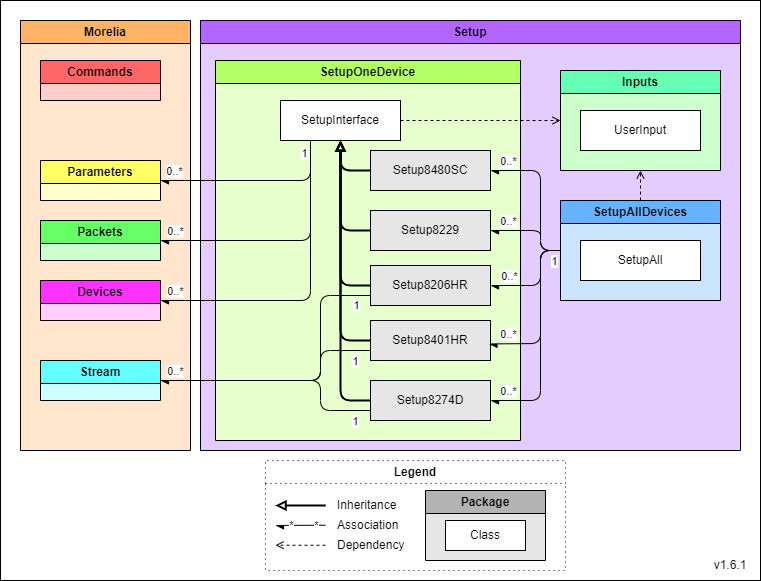

The diagram above was exported from draw.io. Its source (the exported page's mxGraphModel, read from the mxfile embedded in the PNG):
<mxGraphModel dx="1418" dy="820" grid="1" gridSize="10" guides="1" tooltips="1" connect="1" arrows="1" fold="1" page="1" pageScale="1" pageWidth="850" pageHeight="1100" math="0" shadow="0">
  <root>
    <mxCell id="0" />
    <mxCell id="1" parent="0" />
    <mxCell id="Slde9tUgmKoTj4hSh21i-1" value="" style="rounded=0;whiteSpace=wrap;html=1;" parent="1" vertex="1">
      <mxGeometry x="10" y="10" width="760" height="580" as="geometry" />
    </mxCell>
    <mxCell id="44-xXmvqAvaM7QKxlZ_v-1" value="Morelia" style="swimlane;whiteSpace=wrap;html=1;fillColor=#FFB366;swimlaneFillColor=#FFE6CC;" parent="1" vertex="1">
      <mxGeometry x="30" y="30" width="170" height="430" as="geometry">
        <mxRectangle x="100" y="250" width="80" height="30" as="alternateBounds" />
      </mxGeometry>
    </mxCell>
    <mxCell id="44-xXmvqAvaM7QKxlZ_v-3" value="Devices" style="swimlane;whiteSpace=wrap;html=1;fillColor=#FF33FF;swimlaneFillColor=#FFCCFF;" parent="44-xXmvqAvaM7QKxlZ_v-1" vertex="1">
      <mxGeometry x="20" y="260" width="120" height="40" as="geometry">
        <mxRectangle x="20" y="100" width="90" height="30" as="alternateBounds" />
      </mxGeometry>
    </mxCell>
    <mxCell id="44-xXmvqAvaM7QKxlZ_v-4" value="Packets" style="swimlane;whiteSpace=wrap;html=1;fillColor=#66FF66;swimlaneFillColor=#CCFFCC;" parent="44-xXmvqAvaM7QKxlZ_v-1" vertex="1">
      <mxGeometry x="20" y="200" width="120" height="40" as="geometry">
        <mxRectangle x="20" y="160" width="90" height="30" as="alternateBounds" />
      </mxGeometry>
    </mxCell>
    <mxCell id="GcOCYpmFMNabENArMYts-39" value="Stream" style="swimlane;whiteSpace=wrap;html=1;fillColor=#66FFFF;swimlaneFillColor=#CCFFFF;gradientColor=none;" parent="44-xXmvqAvaM7QKxlZ_v-1" vertex="1">
      <mxGeometry x="20" y="340" width="120" height="40" as="geometry">
        <mxRectangle x="20" y="160" width="90" height="30" as="alternateBounds" />
      </mxGeometry>
    </mxCell>
    <mxCell id="-ZBPmyoN-2S2QFg2cxVi-8" value="Commands" style="swimlane;whiteSpace=wrap;html=1;fillColor=#FF6666;swimlaneFillColor=#FFCCCC;" parent="44-xXmvqAvaM7QKxlZ_v-1" vertex="1">
      <mxGeometry x="20" y="40" width="120" height="40" as="geometry">
        <mxRectangle x="20" y="160" width="90" height="30" as="alternateBounds" />
      </mxGeometry>
    </mxCell>
    <mxCell id="44-xXmvqAvaM7QKxlZ_v-2" value="Parameters" style="swimlane;whiteSpace=wrap;html=1;fillColor=#FFFF66;swimlaneFillColor=#FFFFCC;" parent="44-xXmvqAvaM7QKxlZ_v-1" vertex="1">
      <mxGeometry x="20" y="140" width="120" height="40" as="geometry">
        <mxRectangle x="20" y="40" width="110" height="30" as="alternateBounds" />
      </mxGeometry>
    </mxCell>
    <mxCell id="Slde9tUgmKoTj4hSh21i-2" value="&lt;b&gt;Legend&lt;/b&gt;" style="swimlane;whiteSpace=wrap;html=1;gradientColor=none;dashed=1;dashPattern=1 4;fontStyle=0" parent="1" vertex="1">
      <mxGeometry x="275" y="470" width="300" height="110" as="geometry" />
    </mxCell>
    <mxCell id="Slde9tUgmKoTj4hSh21i-3" value="Inheritance" style="text;html=1;strokeColor=none;fillColor=none;align=left;verticalAlign=middle;whiteSpace=wrap;rounded=0;fontStyle=0" parent="Slde9tUgmKoTj4hSh21i-2" vertex="1">
      <mxGeometry x="70" y="35" width="80" height="20" as="geometry" />
    </mxCell>
    <mxCell id="Slde9tUgmKoTj4hSh21i-4" value="" style="endArrow=block;html=1;endFill=0;strokeWidth=2;fontStyle=0" parent="Slde9tUgmKoTj4hSh21i-2" edge="1">
      <mxGeometry width="50" height="50" relative="1" as="geometry">
        <mxPoint x="60" y="45" as="sourcePoint" />
        <mxPoint x="10" y="45" as="targetPoint" />
      </mxGeometry>
    </mxCell>
    <mxCell id="Slde9tUgmKoTj4hSh21i-5" value="Association" style="text;html=1;strokeColor=none;fillColor=none;align=left;verticalAlign=middle;whiteSpace=wrap;rounded=0;fontStyle=0" parent="Slde9tUgmKoTj4hSh21i-2" vertex="1">
      <mxGeometry x="70" y="55" width="80" height="20" as="geometry" />
    </mxCell>
    <mxCell id="Slde9tUgmKoTj4hSh21i-10" value="Package" style="swimlane;whiteSpace=wrap;html=1;fillColor=#B3B3B3;swimlaneFillColor=#E6E6E6;" parent="Slde9tUgmKoTj4hSh21i-2" vertex="1">
      <mxGeometry x="160" y="30" width="120" height="70" as="geometry" />
    </mxCell>
    <mxCell id="Slde9tUgmKoTj4hSh21i-9" value="Class" style="rounded=0;whiteSpace=wrap;html=1;" parent="Slde9tUgmKoTj4hSh21i-10" vertex="1">
      <mxGeometry x="20" y="30" width="80" height="30" as="geometry" />
    </mxCell>
    <mxCell id="Slde9tUgmKoTj4hSh21i-11" value="" style="endArrow=open;html=1;endFill=0;dashed=1;fontStyle=0" parent="Slde9tUgmKoTj4hSh21i-2" edge="1">
      <mxGeometry width="50" height="50" relative="1" as="geometry">
        <mxPoint x="60" y="84.71" as="sourcePoint" />
        <mxPoint x="10" y="84.71" as="targetPoint" />
      </mxGeometry>
    </mxCell>
    <mxCell id="Slde9tUgmKoTj4hSh21i-12" value="Dependency" style="text;html=1;strokeColor=none;fillColor=none;align=left;verticalAlign=middle;whiteSpace=wrap;rounded=0;fontStyle=0" parent="Slde9tUgmKoTj4hSh21i-2" vertex="1">
      <mxGeometry x="70" y="75" width="80" height="20" as="geometry" />
    </mxCell>
    <mxCell id="GcOCYpmFMNabENArMYts-40" value="" style="endArrow=async;html=1;endFill=1;fontStyle=0" parent="Slde9tUgmKoTj4hSh21i-2" edge="1">
      <mxGeometry width="50" height="50" relative="1" as="geometry">
        <mxPoint x="60" y="64.70999999999998" as="sourcePoint" />
        <mxPoint x="10" y="64.95999999999998" as="targetPoint" />
      </mxGeometry>
    </mxCell>
    <mxCell id="GcOCYpmFMNabENArMYts-41" value="*" style="edgeLabel;html=1;align=center;verticalAlign=middle;resizable=0;points=[];fontStyle=0" parent="GcOCYpmFMNabENArMYts-40" vertex="1" connectable="0">
      <mxGeometry x="0.6272" relative="1" as="geometry">
        <mxPoint x="6" as="offset" />
      </mxGeometry>
    </mxCell>
    <mxCell id="GcOCYpmFMNabENArMYts-42" value="*&lt;br&gt;" style="edgeLabel;html=1;align=center;verticalAlign=middle;resizable=0;points=[];fontStyle=0" parent="GcOCYpmFMNabENArMYts-40" vertex="1" connectable="0">
      <mxGeometry x="-0.7057" relative="1" as="geometry">
        <mxPoint x="-3" as="offset" />
      </mxGeometry>
    </mxCell>
    <mxCell id="Slde9tUgmKoTj4hSh21i-13" value="v1.6.1" style="text;html=1;strokeColor=none;fillColor=none;align=center;verticalAlign=middle;whiteSpace=wrap;rounded=0;fontStyle=0" parent="1" vertex="1">
      <mxGeometry x="710" y="560" width="60" height="30" as="geometry" />
    </mxCell>
    <mxCell id="R2ghkeG9O-_2AuDWkGvL-6" value="Setup" style="swimlane;whiteSpace=wrap;html=1;fillColor=#B266FF;swimlaneFillColor=#E5CCFF;" parent="1" vertex="1">
      <mxGeometry x="210" y="30" width="540" height="430" as="geometry" />
    </mxCell>
    <mxCell id="R2ghkeG9O-_2AuDWkGvL-4" value="SetupOneDevice" style="swimlane;whiteSpace=wrap;html=1;fillColor=#B3FF66;swimlaneFillColor=#E6FFCC;" parent="R2ghkeG9O-_2AuDWkGvL-6" vertex="1">
      <mxGeometry x="15" y="40" width="305" height="380" as="geometry" />
    </mxCell>
    <mxCell id="x58oY4TgvYuZlQ18G-Yt-39" value="Setup8401HR" style="rounded=0;whiteSpace=wrap;html=1;fontStyle=0;fillColor=#E6E6E6;" parent="R2ghkeG9O-_2AuDWkGvL-4" vertex="1">
      <mxGeometry x="155" y="260" width="120" height="40" as="geometry" />
    </mxCell>
    <mxCell id="x58oY4TgvYuZlQ18G-Yt-43" value="&lt;span&gt;Setup8480SC&lt;/span&gt;" style="rounded=0;whiteSpace=wrap;html=1;fontStyle=0;fillColor=#E6E6E6;" parent="R2ghkeG9O-_2AuDWkGvL-4" vertex="1">
      <mxGeometry x="155" y="90" width="120" height="40" as="geometry" />
    </mxCell>
    <mxCell id="x58oY4TgvYuZlQ18G-Yt-41" value="SetupInterface" style="rounded=0;whiteSpace=wrap;html=1;fontStyle=0" parent="R2ghkeG9O-_2AuDWkGvL-4" vertex="1">
      <mxGeometry x="65" y="40" width="120" height="40" as="geometry" />
    </mxCell>
    <mxCell id="x58oY4TgvYuZlQ18G-Yt-42" value="Setup8229" style="rounded=0;whiteSpace=wrap;html=1;fontStyle=0;fillColor=#E6E6E6;" parent="R2ghkeG9O-_2AuDWkGvL-4" vertex="1">
      <mxGeometry x="155" y="150" width="120" height="40" as="geometry" />
    </mxCell>
    <mxCell id="x58oY4TgvYuZlQ18G-Yt-35" value="Setup8206HR" style="rounded=0;whiteSpace=wrap;html=1;fontStyle=0;fillColor=#E6E6E6;" parent="R2ghkeG9O-_2AuDWkGvL-4" vertex="1">
      <mxGeometry x="155" y="205" width="120" height="40" as="geometry" />
    </mxCell>
    <mxCell id="x58oY4TgvYuZlQ18G-Yt-4" value="" style="endArrow=block;html=1;endFill=0;strokeWidth=2;fontStyle=0" parent="R2ghkeG9O-_2AuDWkGvL-4" source="x58oY4TgvYuZlQ18G-Yt-39" target="x58oY4TgvYuZlQ18G-Yt-41" edge="1">
      <mxGeometry width="50" height="50" relative="1" as="geometry">
        <mxPoint x="155" y="275" as="sourcePoint" />
        <mxPoint x="125" y="245" as="targetPoint" />
        <Array as="points">
          <mxPoint x="125" y="280" />
        </Array>
      </mxGeometry>
    </mxCell>
    <mxCell id="bSlkkaULo5ZqBv0GWyKj-1" value="Setup8274D" style="rounded=0;whiteSpace=wrap;html=1;fontStyle=0;fillColor=#E6E6E6;" parent="R2ghkeG9O-_2AuDWkGvL-4" vertex="1">
      <mxGeometry x="155" y="320" width="120" height="40" as="geometry" />
    </mxCell>
    <mxCell id="bSlkkaULo5ZqBv0GWyKj-2" value="" style="endArrow=block;html=1;endFill=0;strokeWidth=2;fontStyle=0;exitX=0;exitY=0.5;exitDx=0;exitDy=0;rounded=1;" parent="R2ghkeG9O-_2AuDWkGvL-4" source="bSlkkaULo5ZqBv0GWyKj-1" target="x58oY4TgvYuZlQ18G-Yt-41" edge="1">
      <mxGeometry width="50" height="50" relative="1" as="geometry">
        <mxPoint x="135" y="260" as="sourcePoint" />
        <mxPoint x="135" y="90" as="targetPoint" />
        <Array as="points">
          <mxPoint x="125" y="340" />
        </Array>
      </mxGeometry>
    </mxCell>
    <mxCell id="bSlkkaULo5ZqBv0GWyKj-12" value="" style="endArrow=block;html=1;endFill=0;strokeWidth=2;fontStyle=0" parent="R2ghkeG9O-_2AuDWkGvL-4" source="x58oY4TgvYuZlQ18G-Yt-35" target="x58oY4TgvYuZlQ18G-Yt-41" edge="1">
      <mxGeometry width="50" height="50" relative="1" as="geometry">
        <mxPoint x="155" y="220" as="sourcePoint" />
        <mxPoint x="125" y="190" as="targetPoint" />
        <Array as="points">
          <mxPoint x="125" y="225" />
        </Array>
      </mxGeometry>
    </mxCell>
    <mxCell id="bSlkkaULo5ZqBv0GWyKj-13" value="" style="endArrow=block;html=1;endFill=0;strokeWidth=2;fontStyle=0" parent="R2ghkeG9O-_2AuDWkGvL-4" source="x58oY4TgvYuZlQ18G-Yt-42" target="x58oY4TgvYuZlQ18G-Yt-41" edge="1">
      <mxGeometry width="50" height="50" relative="1" as="geometry">
        <mxPoint x="155" y="170" as="sourcePoint" />
        <mxPoint x="125" y="140" as="targetPoint" />
        <Array as="points">
          <mxPoint x="125" y="170" />
        </Array>
      </mxGeometry>
    </mxCell>
    <mxCell id="bSlkkaULo5ZqBv0GWyKj-14" value="" style="endArrow=block;html=1;endFill=0;strokeWidth=2;fontStyle=0" parent="R2ghkeG9O-_2AuDWkGvL-4" source="x58oY4TgvYuZlQ18G-Yt-43" target="x58oY4TgvYuZlQ18G-Yt-41" edge="1">
      <mxGeometry width="50" height="50" relative="1" as="geometry">
        <mxPoint x="155" y="120" as="sourcePoint" />
        <mxPoint x="125" y="90" as="targetPoint" />
        <Array as="points">
          <mxPoint x="125" y="110" />
        </Array>
      </mxGeometry>
    </mxCell>
    <mxCell id="R2ghkeG9O-_2AuDWkGvL-1" value="Inputs" style="swimlane;whiteSpace=wrap;html=1;fillColor=#66FFB3;swimlaneFillColor=#CCFFCC;" parent="R2ghkeG9O-_2AuDWkGvL-6" vertex="1">
      <mxGeometry x="360" y="50" width="160" height="100" as="geometry" />
    </mxCell>
    <mxCell id="x58oY4TgvYuZlQ18G-Yt-40" value="UserInput" style="rounded=0;whiteSpace=wrap;html=1;fontStyle=0" parent="R2ghkeG9O-_2AuDWkGvL-1" vertex="1">
      <mxGeometry x="20" y="40" width="120" height="40" as="geometry" />
    </mxCell>
    <mxCell id="x58oY4TgvYuZlQ18G-Yt-5" value="" style="endArrow=open;html=1;endFill=0;dashed=1;fontStyle=0;exitX=1;exitY=0.5;exitDx=0;exitDy=0;" parent="R2ghkeG9O-_2AuDWkGvL-6" source="x58oY4TgvYuZlQ18G-Yt-41" target="R2ghkeG9O-_2AuDWkGvL-1" edge="1">
      <mxGeometry width="50" height="50" relative="1" as="geometry">
        <mxPoint x="574" y="125.22000000000003" as="sourcePoint" />
        <mxPoint x="425" y="270" as="targetPoint" />
      </mxGeometry>
    </mxCell>
    <mxCell id="3bQQR4EIXgQ4GpRWXqI2-1" value="SetupAllDevices" style="swimlane;whiteSpace=wrap;html=1;fillColor=#66B2FF;swimlaneFillColor=#CCE5FF;" parent="R2ghkeG9O-_2AuDWkGvL-6" vertex="1">
      <mxGeometry x="360" y="180" width="160" height="100" as="geometry" />
    </mxCell>
    <mxCell id="x58oY4TgvYuZlQ18G-Yt-34" value="SetupAll" style="rounded=0;whiteSpace=wrap;html=1;fontStyle=0" parent="3bQQR4EIXgQ4GpRWXqI2-1" vertex="1">
      <mxGeometry x="20" y="40" width="120" height="40" as="geometry" />
    </mxCell>
    <mxCell id="6afBlCEfeBArHvcIuozF-1" value="" style="endArrow=open;html=1;endFill=0;dashed=1;fontStyle=0;" parent="R2ghkeG9O-_2AuDWkGvL-6" source="3bQQR4EIXgQ4GpRWXqI2-1" target="R2ghkeG9O-_2AuDWkGvL-1" edge="1">
      <mxGeometry width="50" height="50" relative="1" as="geometry">
        <mxPoint x="264" y="430" as="sourcePoint" />
        <mxPoint x="455" y="140" as="targetPoint" />
      </mxGeometry>
    </mxCell>
    <mxCell id="x58oY4TgvYuZlQ18G-Yt-52" value="" style="endArrow=async;html=1;endFill=1;fontStyle=0;entryX=1;entryY=0.5;entryDx=0;entryDy=0;exitX=0;exitY=0.5;exitDx=0;exitDy=0;" parent="R2ghkeG9O-_2AuDWkGvL-6" source="3bQQR4EIXgQ4GpRWXqI2-1" target="x58oY4TgvYuZlQ18G-Yt-43" edge="1">
      <mxGeometry width="50" height="50" relative="1" as="geometry">
        <mxPoint x="175" y="250" as="sourcePoint" />
        <mxPoint x="1286" y="136" as="targetPoint" />
        <Array as="points">
          <mxPoint x="340" y="230" />
          <mxPoint x="340" y="150" />
        </Array>
      </mxGeometry>
    </mxCell>
    <mxCell id="x58oY4TgvYuZlQ18G-Yt-53" value="0..*" style="edgeLabel;html=1;align=center;verticalAlign=middle;resizable=0;points=[];fontStyle=0" parent="x58oY4TgvYuZlQ18G-Yt-52" vertex="1" connectable="0">
      <mxGeometry x="0.6272" relative="1" as="geometry">
        <mxPoint x="-11" y="-10" as="offset" />
      </mxGeometry>
    </mxCell>
    <mxCell id="bSlkkaULo5ZqBv0GWyKj-3" value="" style="endArrow=async;html=1;endFill=1;fontStyle=0;entryX=1;entryY=0.5;entryDx=0;entryDy=0;exitX=0;exitY=0.5;exitDx=0;exitDy=0;" parent="R2ghkeG9O-_2AuDWkGvL-6" source="3bQQR4EIXgQ4GpRWXqI2-1" target="bSlkkaULo5ZqBv0GWyKj-1" edge="1">
      <mxGeometry width="50" height="50" relative="1" as="geometry">
        <mxPoint x="385" y="313" as="sourcePoint" />
        <mxPoint x="205" y="318" as="targetPoint" />
        <Array as="points">
          <mxPoint x="340" y="230" />
          <mxPoint x="340" y="380" />
        </Array>
      </mxGeometry>
    </mxCell>
    <mxCell id="bSlkkaULo5ZqBv0GWyKj-4" value="0..*" style="edgeLabel;html=1;align=center;verticalAlign=middle;resizable=0;points=[];fontStyle=0" parent="bSlkkaULo5ZqBv0GWyKj-3" vertex="1" connectable="0">
      <mxGeometry x="0.6272" relative="1" as="geometry">
        <mxPoint x="-24" y="-10" as="offset" />
      </mxGeometry>
    </mxCell>
    <mxCell id="bSlkkaULo5ZqBv0GWyKj-5" value="1" style="edgeLabel;html=1;align=center;verticalAlign=middle;resizable=0;points=[];fontStyle=0" parent="bSlkkaULo5ZqBv0GWyKj-3" vertex="1" connectable="0">
      <mxGeometry x="-0.7057" relative="1" as="geometry">
        <mxPoint x="13" y="-2" as="offset" />
      </mxGeometry>
    </mxCell>
    <mxCell id="bSlkkaULo5ZqBv0GWyKj-22" value="" style="endArrow=async;html=1;endFill=1;fontStyle=0;entryX=0.987;entryY=0.586;entryDx=0;entryDy=0;exitX=0;exitY=0.5;exitDx=0;exitDy=0;entryPerimeter=0;" parent="R2ghkeG9O-_2AuDWkGvL-6" source="3bQQR4EIXgQ4GpRWXqI2-1" target="x58oY4TgvYuZlQ18G-Yt-39" edge="1">
      <mxGeometry width="50" height="50" relative="1" as="geometry">
        <mxPoint x="385" y="225" as="sourcePoint" />
        <mxPoint x="300" y="160" as="targetPoint" />
        <Array as="points">
          <mxPoint x="340" y="230" />
          <mxPoint x="340" y="323" />
        </Array>
      </mxGeometry>
    </mxCell>
    <mxCell id="bSlkkaULo5ZqBv0GWyKj-23" value="0..*" style="edgeLabel;html=1;align=center;verticalAlign=middle;resizable=0;points=[];fontStyle=0" parent="bSlkkaULo5ZqBv0GWyKj-22" vertex="1" connectable="0">
      <mxGeometry x="0.6272" relative="1" as="geometry">
        <mxPoint x="-12" y="-10" as="offset" />
      </mxGeometry>
    </mxCell>
    <mxCell id="bSlkkaULo5ZqBv0GWyKj-24" value="" style="endArrow=async;html=1;endFill=1;fontStyle=0;entryX=1;entryY=0.5;entryDx=0;entryDy=0;exitX=0;exitY=0.5;exitDx=0;exitDy=0;" parent="R2ghkeG9O-_2AuDWkGvL-6" source="3bQQR4EIXgQ4GpRWXqI2-1" target="x58oY4TgvYuZlQ18G-Yt-35" edge="1">
      <mxGeometry width="50" height="50" relative="1" as="geometry">
        <mxPoint x="385" y="225" as="sourcePoint" />
        <mxPoint x="298" y="333" as="targetPoint" />
        <Array as="points">
          <mxPoint x="340" y="230" />
          <mxPoint x="340" y="265" />
        </Array>
      </mxGeometry>
    </mxCell>
    <mxCell id="bSlkkaULo5ZqBv0GWyKj-25" value="0..*" style="edgeLabel;html=1;align=center;verticalAlign=middle;resizable=0;points=[];fontStyle=0" parent="bSlkkaULo5ZqBv0GWyKj-24" vertex="1" connectable="0">
      <mxGeometry x="0.6272" relative="1" as="geometry">
        <mxPoint x="-2" y="-10" as="offset" />
      </mxGeometry>
    </mxCell>
    <mxCell id="bSlkkaULo5ZqBv0GWyKj-26" value="" style="endArrow=async;html=1;endFill=1;fontStyle=0;exitX=0;exitY=0.5;exitDx=0;exitDy=0;entryX=1;entryY=0.5;entryDx=0;entryDy=0;" parent="R2ghkeG9O-_2AuDWkGvL-6" source="3bQQR4EIXgQ4GpRWXqI2-1" target="x58oY4TgvYuZlQ18G-Yt-42" edge="1">
      <mxGeometry width="50" height="50" relative="1" as="geometry">
        <mxPoint x="385" y="225" as="sourcePoint" />
        <mxPoint x="300" y="275" as="targetPoint" />
        <Array as="points">
          <mxPoint x="340" y="230" />
          <mxPoint x="340" y="210" />
        </Array>
      </mxGeometry>
    </mxCell>
    <mxCell id="bSlkkaULo5ZqBv0GWyKj-27" value="0..*" style="edgeLabel;html=1;align=center;verticalAlign=middle;resizable=0;points=[];fontStyle=0" parent="bSlkkaULo5ZqBv0GWyKj-26" vertex="1" connectable="0">
      <mxGeometry x="0.6272" relative="1" as="geometry">
        <mxPoint y="-10" as="offset" />
      </mxGeometry>
    </mxCell>
    <mxCell id="GeI4wZPfEz42wUWC54lK-4" value="" style="endArrow=async;html=1;endFill=1;fontStyle=0;exitX=0.25;exitY=1;exitDx=0;exitDy=0;" parent="1" source="x58oY4TgvYuZlQ18G-Yt-41" edge="1">
      <mxGeometry width="50" height="50" relative="1" as="geometry">
        <mxPoint x="475" y="143" as="sourcePoint" />
        <mxPoint x="170" y="310" as="targetPoint" />
        <Array as="points">
          <mxPoint x="320" y="310" />
        </Array>
      </mxGeometry>
    </mxCell>
    <mxCell id="GeI4wZPfEz42wUWC54lK-5" value="0..*" style="edgeLabel;html=1;align=center;verticalAlign=middle;resizable=0;points=[];fontStyle=0" parent="GeI4wZPfEz42wUWC54lK-4" vertex="1" connectable="0">
      <mxGeometry x="0.6272" relative="1" as="geometry">
        <mxPoint x="-44" y="-10" as="offset" />
      </mxGeometry>
    </mxCell>
    <mxCell id="GeI4wZPfEz42wUWC54lK-6" value="1" style="edgeLabel;html=1;align=center;verticalAlign=middle;resizable=0;points=[];fontStyle=0" parent="GeI4wZPfEz42wUWC54lK-4" vertex="1" connectable="0">
      <mxGeometry x="-0.7057" relative="1" as="geometry">
        <mxPoint x="-7" y="-34" as="offset" />
      </mxGeometry>
    </mxCell>
    <mxCell id="GeI4wZPfEz42wUWC54lK-10" value="" style="endArrow=async;html=1;endFill=1;fontStyle=0;exitX=0;exitY=0.75;exitDx=0;exitDy=0;entryX=1;entryY=0.5;entryDx=0;entryDy=0;" parent="1" source="x58oY4TgvYuZlQ18G-Yt-35" target="GcOCYpmFMNabENArMYts-39" edge="1">
      <mxGeometry width="50" height="50" relative="1" as="geometry">
        <mxPoint x="370" y="275" as="sourcePoint" />
        <mxPoint x="175" y="234" as="targetPoint" />
        <Array as="points">
          <mxPoint x="330" y="305" />
          <mxPoint x="330" y="390" />
        </Array>
      </mxGeometry>
    </mxCell>
    <mxCell id="GeI4wZPfEz42wUWC54lK-11" value="0..*" style="edgeLabel;html=1;align=center;verticalAlign=middle;resizable=0;points=[];fontStyle=0" parent="GeI4wZPfEz42wUWC54lK-10" vertex="1" connectable="0">
      <mxGeometry x="0.6272" relative="1" as="geometry">
        <mxPoint x="-41" y="-10" as="offset" />
      </mxGeometry>
    </mxCell>
    <mxCell id="GeI4wZPfEz42wUWC54lK-12" value="1" style="edgeLabel;html=1;align=center;verticalAlign=middle;resizable=0;points=[];fontStyle=0" parent="GeI4wZPfEz42wUWC54lK-10" vertex="1" connectable="0">
      <mxGeometry x="-0.7057" relative="1" as="geometry">
        <mxPoint x="28" y="9" as="offset" />
      </mxGeometry>
    </mxCell>
    <mxCell id="bSlkkaULo5ZqBv0GWyKj-6" value="" style="endArrow=none;html=1;endFill=0;fontStyle=0;exitX=0;exitY=0.75;exitDx=0;exitDy=0;entryX=1;entryY=0.5;entryDx=0;entryDy=0;" parent="1" source="x58oY4TgvYuZlQ18G-Yt-39" target="GcOCYpmFMNabENArMYts-39" edge="1">
      <mxGeometry width="50" height="50" relative="1" as="geometry">
        <mxPoint x="380" y="500" as="sourcePoint" />
        <mxPoint x="320" y="370" as="targetPoint" />
        <Array as="points">
          <mxPoint x="330" y="360" />
          <mxPoint x="330" y="390" />
        </Array>
      </mxGeometry>
    </mxCell>
    <mxCell id="bSlkkaULo5ZqBv0GWyKj-8" value="1" style="edgeLabel;html=1;align=center;verticalAlign=middle;resizable=0;points=[];fontStyle=0" parent="bSlkkaULo5ZqBv0GWyKj-6" vertex="1" connectable="0">
      <mxGeometry x="-0.7057" relative="1" as="geometry">
        <mxPoint x="19" y="10" as="offset" />
      </mxGeometry>
    </mxCell>
    <mxCell id="bSlkkaULo5ZqBv0GWyKj-15" value="" style="endArrow=async;html=1;endFill=1;fontStyle=0;entryX=1;entryY=0.5;entryDx=0;entryDy=0;exitX=0.25;exitY=1;exitDx=0;exitDy=0;" parent="1" source="x58oY4TgvYuZlQ18G-Yt-41" target="44-xXmvqAvaM7QKxlZ_v-4" edge="1">
      <mxGeometry width="50" height="50" relative="1" as="geometry">
        <mxPoint x="310" y="220" as="sourcePoint" />
        <mxPoint x="180" y="320" as="targetPoint" />
        <Array as="points">
          <mxPoint x="320" y="250" />
        </Array>
      </mxGeometry>
    </mxCell>
    <mxCell id="bSlkkaULo5ZqBv0GWyKj-16" value="0..*" style="edgeLabel;html=1;align=center;verticalAlign=middle;resizable=0;points=[];fontStyle=0" parent="bSlkkaULo5ZqBv0GWyKj-15" vertex="1" connectable="0">
      <mxGeometry x="0.6272" relative="1" as="geometry">
        <mxPoint x="-33" y="-10" as="offset" />
      </mxGeometry>
    </mxCell>
    <mxCell id="bSlkkaULo5ZqBv0GWyKj-20" value="" style="endArrow=none;html=1;endFill=0;fontStyle=0;exitX=0;exitY=0.75;exitDx=0;exitDy=0;entryX=1;entryY=0.5;entryDx=0;entryDy=0;" parent="1" source="bSlkkaULo5ZqBv0GWyKj-1" target="GcOCYpmFMNabENArMYts-39" edge="1">
      <mxGeometry width="50" height="50" relative="1" as="geometry">
        <mxPoint x="380" y="370" as="sourcePoint" />
        <mxPoint x="320" y="380" as="targetPoint" />
        <Array as="points">
          <mxPoint x="330" y="420" />
          <mxPoint x="330" y="390" />
        </Array>
      </mxGeometry>
    </mxCell>
    <mxCell id="bSlkkaULo5ZqBv0GWyKj-21" value="1" style="edgeLabel;html=1;align=center;verticalAlign=middle;resizable=0;points=[];fontStyle=0" parent="bSlkkaULo5ZqBv0GWyKj-20" vertex="1" connectable="0">
      <mxGeometry x="-0.7057" relative="1" as="geometry">
        <mxPoint x="19" y="10" as="offset" />
      </mxGeometry>
    </mxCell>
    <mxCell id="bSlkkaULo5ZqBv0GWyKj-18" value="" style="endArrow=async;html=1;endFill=1;fontStyle=0;exitX=0.25;exitY=1;exitDx=0;exitDy=0;" parent="1" source="x58oY4TgvYuZlQ18G-Yt-41" target="44-xXmvqAvaM7QKxlZ_v-2" edge="1">
      <mxGeometry width="50" height="50" relative="1" as="geometry">
        <mxPoint x="315" y="170" as="sourcePoint" />
        <mxPoint x="175" y="183" as="targetPoint" />
        <Array as="points">
          <mxPoint x="320" y="190" />
        </Array>
      </mxGeometry>
    </mxCell>
    <mxCell id="bSlkkaULo5ZqBv0GWyKj-19" value="0..*" style="edgeLabel;html=1;align=center;verticalAlign=middle;resizable=0;points=[];fontStyle=0" parent="bSlkkaULo5ZqBv0GWyKj-18" vertex="1" connectable="0">
      <mxGeometry x="0.6272" relative="1" as="geometry">
        <mxPoint x="-22" y="-10" as="offset" />
      </mxGeometry>
    </mxCell>
  </root>
</mxGraphModel>